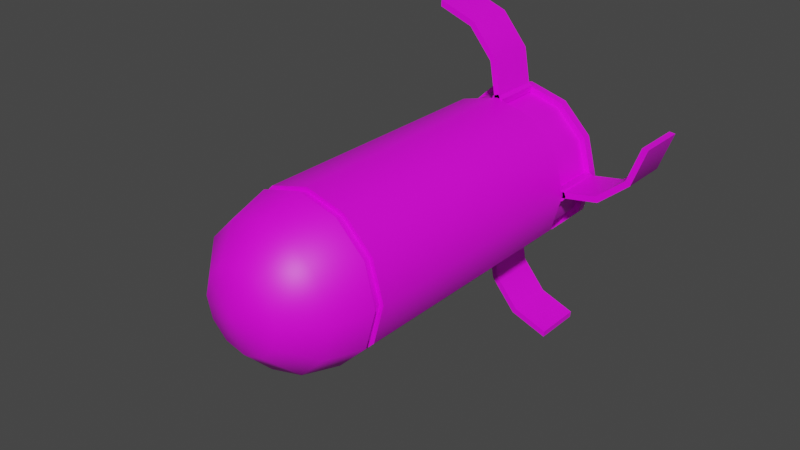 # Source: Missile.blend  (saved by Blender 2.80.75; exported with 4.5.12 LTS)
import bpy
from mathutils import Matrix  # noqa: F401  (used for matrix-valued properties, if any)

bpy.ops.wm.read_factory_settings(use_empty=True)
scene = bpy.context.scene
scene.name = 'Scene'

# ---- collections
col_collection = bpy.data.collections.new('Collection'); scene.collection.children.link(col_collection)

# ---- images (referenced by path relative to the original .blend; pixels are not part of the script)
import os
ASSET_DIR = os.environ.get("B2B_ASSET_DIR", "")  # directory of the original .blend (textures are referenced by path, not embedded)
HERE = os.path.dirname(os.path.abspath(__file__))  # packed textures are extracted next to this script under _unpacked/

def load_image(name, relpath, width, height, colorspace="sRGB"):
    """Load a texture the original file referenced (path relative to the .blend, or extracted next to this script)."""
    p = next((c for c in (os.path.join(HERE, relpath), os.path.join(ASSET_DIR, relpath)) if relpath and os.path.exists(c)), "")
    if p:
        img = bpy.data.images.load(p, check_existing=True)
        img.name = name
    else:  # same state as the original file: an image datablock whose file is absent (Cycles renders it pink)
        img = bpy.data.images.new(name, width, height)
        img.source = "FILE"
        img.filepath = "//" + (relpath or name)
    img.colorspace_settings.name = colorspace
    return img
img_missiletexture_png = load_image('MissileTexture.png', 'MissileTexture.png', 1024, 1024, 'sRGB')

# ---- materials (node trees are filled in below, after node groups)
mat_missilematerial = bpy.data.materials.new('MissileMaterial')
mat_missilematerial.use_transparent_shadow = False

# ---- node groups
ng_auto_smooth = bpy.data.node_groups.new('Auto Smooth', 'GeometryNodeTree')
_s = ng_auto_smooth.interface.new_socket(name='Geometry', in_out='OUTPUT', socket_type='NodeSocketGeometry')
_s = ng_auto_smooth.interface.new_socket(name='Geometry', in_out='INPUT', socket_type='NodeSocketGeometry')
_s = ng_auto_smooth.interface.new_socket(name='Angle', in_out='INPUT', socket_type='NodeSocketFloat')
_s.subtype = 'ANGLE'
_s.min_value = 0.0
_s.max_value = 3.142
ng_auto_smooth.is_modifier = True
_N = ng_auto_smooth.nodes; _L = ng_auto_smooth.links
n0 = _N.new('NodeGroupOutput'); n0.name = 'Group Output'; n0.location = (480, -100)
n1 = _N.new('NodeGroupInput'); n1.name = 'Group Input'; n1.location = (-420, -300)
n2 = _N.new('NodeGroupInput'); n2.name = 'Group Input.001'; n2.location = (-60, -100)
n3 = _N.new('GeometryNodeSetShadeSmooth'); n3.name = 'Set Shade Smooth'; n3.location = (120, -100)
n3.domain = 'EDGE'
n4 = _N.new('GeometryNodeSetShadeSmooth'); n4.name = 'Set Shade Smooth.001'; n4.location = (300, -100)
n5 = _N.new('GeometryNodeInputMeshEdgeAngle'); n5.name = 'Edge Angle'; n5.location = (-420, -220)
n6 = _N.new('GeometryNodeInputEdgeSmooth'); n6.name = 'Is Edge Smooth'; n6.location = (-60, -160)
n7 = _N.new('GeometryNodeInputShadeSmooth'); n7.name = 'Is Face Smooth'; n7.location = (-240, -340)
n8 = _N.new('FunctionNodeBooleanMath'); n8.name = 'Boolean Math'; n8.location = (-60, -220)
n9 = _N.new('FunctionNodeCompare'); n9.name = 'Compare'; n9.location = (-240, -180)
n9.operation = 'LESS_EQUAL'
_L.new(n5.outputs[0], n9.inputs[0])
_L.new(n4.outputs[0], n0.inputs[0])
_L.new(n1.outputs[1], n9.inputs[1])
_L.new(n9.outputs[0], n8.inputs[0])
_L.new(n7.outputs[0], n8.inputs[1])
_L.new(n2.outputs[0], n3.inputs[0])
_L.new(n6.outputs[0], n3.inputs[1])
_L.new(n3.outputs[0], n4.inputs[0])
_L.new(n8.outputs[0], n3.inputs[2])
n0.is_active_output = True

# ---- material node trees
mat_missilematerial.use_nodes = True; mat_missilematerial.node_tree.nodes.clear()
_N = mat_missilematerial.node_tree.nodes; _L = mat_missilematerial.node_tree.links
n0 = _N.new('ShaderNodeOutputMaterial'); n0.name = 'Material Output'; n0.location = (300, 300)
n1 = _N.new('ShaderNodeBsdfPrincipled'); n1.name = 'Principled BSDF'; n1.location = (10, 300)
n1.distribution = 'GGX'
n1.subsurface_method = 'BURLEY'
n1.inputs[3].default_value = 1.45
n1.inputs[27].default_value = (0.0, 0.0, 0.0, 1.0)
n1.inputs[28].default_value = 1.0
n2 = _N.new('ShaderNodeTexImage'); n2.name = 'Image Texture'; n2.location = (-302, 307)
n2.image = img_missiletexture_png
_L.new(n1.outputs[0], n0.inputs[0])
_L.new(n2.outputs[0], n1.inputs[0])
n0.is_active_output = True

# ---- world
world_world = bpy.data.worlds.new('World'); scene.world = world_world
world_world.use_nodes = True; world_world.node_tree.nodes.clear()
_N = world_world.node_tree.nodes; _L = world_world.node_tree.links
n0 = _N.new('ShaderNodeOutputWorld'); n0.name = 'World Output'; n0.location = (300, 300)
n1 = _N.new('ShaderNodeBackground'); n1.name = 'Background'; n1.location = (10, 300)
n1.inputs[0].default_value = (0.05088, 0.05088, 0.05088, 1.0)
_L.new(n1.outputs[0], n0.inputs[0])
n0.is_active_output = True
world_world.color = (0.05088, 0.05088, 0.05088)
world_world.use_sun_shadow = False
world_world.sun_shadow_jitter_overblur = 0.0

# ---- meshes
me_cylinder = bpy.data.meshes.new('Cylinder')
me_cylinder.from_pydata([(-1.776e-15, 1.908, 1.0), (0.0, 1.163, 1.0), (0.5, 1.908, 0.866), (0.5, 1.163, 0.866), (0.866, 1.908, 0.5), (0.866, 1.163, 0.5), (1.0, 1.908, 1.192e-07), (1.0, 1.163, 5.96e-08), (0.866, 1.908, -0.5), (0.866, 1.163, -0.5), (0.5, 1.908, -0.866), (0.5, 1.163, -0.866), (1.51e-07, 1.908, -1.0), (1.51e-07, 1.163, -1.0), (-0.5, 1.908, -0.866), (-0.5, 1.163, -0.866), (-0.866, 1.908, -0.5), (-0.866, 1.163, -0.5), (-1.0, 1.908, -2.98e-07), (-1.0, 1.163, -3.576e-07), (-0.866, 1.908, 0.5), (-0.866, 1.163, 0.5), (-0.5, 1.908, 0.866), (-0.5, 1.163, 0.866), (0.25, -3.104, 0.433), (0.433, -2.738, 0.75), (-1.308e-07, -3.238, -1.192e-07), (0.433, -3.104, 0.25), (0.75, -2.738, 0.433), (0.5, -3.104, -5.96e-08), (0.866, -2.738, -8.941e-08), (0.433, -3.104, -0.25), (0.75, -2.738, -0.433), (0.25, -3.104, -0.433), (0.433, -2.738, -0.75), (-6.06e-08, -3.104, -0.5), (-1.589e-08, -2.738, -0.866), (-0.25, -3.104, -0.433), (-0.433, -2.738, -0.75), (-0.5, -2.238, 0.866), (-0.433, -3.104, -0.25), (-0.75, -2.738, -0.433), (-0.866, -2.119, 0.5), (-1.0, -2.119, 6.686e-08), (-0.5, -3.104, 5.96e-08), (-0.866, -2.738, 2.98e-08), (-0.866, -2.119, -0.5), (-0.5, -2.119, -0.866), (-0.433, -3.104, 0.25), (-0.75, -2.738, 0.433), (-4.57e-08, -2.119, -1.0), (0.5, -2.119, -0.866), (-0.25, -3.104, 0.433), (-0.433, -2.738, 0.75), (0.866, -2.119, -0.5), (1.0, -2.119, -2.255e-08), (8.841e-08, -3.104, 0.5), (4.371e-08, -2.738, 0.866), (0.866, -2.119, 0.5), (8.882e-16, -2.119, 1.0), (0.5, -2.119, 0.866), (0.5, -2.238, 0.866), (8.882e-16, -2.238, 1.0), (0.866, -2.238, 0.5), (1.0, -2.238, -2.255e-08), (0.866, -2.238, -0.5), (-0.866, -2.238, 0.5), (-1.0, -2.238, 6.686e-08), (-0.5, -2.119, 0.866), (-0.866, -2.238, -0.5), (-0.5, -2.238, -0.866), (-4.57e-08, -2.238, -1.0), (0.5, -2.238, -0.866), (-0.474, -2.238, 0.8209), (0.474, -2.238, 0.8209), (-1.293e-10, -2.238, 0.9479), (0.8209, -2.238, 0.474), (0.9479, -2.238, -2.034e-08), (0.8209, -2.238, -0.474), (-0.8209, -2.238, 0.474), (-0.9479, -2.238, 6.441e-08), (-0.8209, -2.238, -0.474), (-0.474, -2.238, -0.8209), (-4.345e-08, -2.238, -0.9479), (0.474, -2.238, -0.8209), (-0.474, -2.119, 0.8209), (0.474, -2.119, 0.8209), (0.0, -2.119, 0.9479), (0.8209, -2.119, 0.474), (0.9479, -2.119, -2.98e-08), (0.8209, -2.119, -0.474), (-0.8209, -2.119, 0.474), (-0.9479, -2.119, 5.96e-08), (-0.8209, -2.119, -0.474), (-0.474, -2.119, -0.8209), (-5.96e-08, -2.119, -0.9479), (0.474, -2.119, -0.8209), (-5.881e-09, 1.908, 0.8816), (0.4408, 1.908, 0.7635), (0.7635, 1.908, 0.4408), (0.8816, 1.908, 1.063e-07), (0.7635, 1.908, -0.4408), (0.4408, 1.908, -0.7635), (1.272e-07, 1.908, -0.8816), (-0.4408, 1.908, -0.7635), (-0.7635, 1.908, -0.4408), (-0.8816, 1.908, -2.616e-07), (-0.7635, 1.908, 0.4408), (-0.4408, 1.908, 0.7635), (-1.226e-08, 1.625, 0.8816), (0.4408, 1.625, 0.7635), (0.7635, 1.625, 0.4408), (0.8816, 1.625, 9.18e-08), (0.7635, 1.625, -0.4408), (0.4408, 1.625, -0.7635), (1.209e-07, 1.625, -0.8816), (-0.4408, 1.625, -0.7635), (-0.7635, 1.625, -0.4408), (-0.8816, 1.625, -2.76e-07), (-0.7635, 1.625, 0.4408), (-0.4408, 1.625, 0.7635), (-1.232e-08, 1.625, 0.5246), (0.2623, 1.625, 0.4544), (0.4544, 1.625, 0.2623), (0.5246, 1.625, 5.664e-08), (0.4544, 1.625, -0.2623), (0.2623, 1.625, -0.4544), (6.689e-08, 1.625, -0.5246), (-0.2623, 1.625, -0.4544), (-0.4544, 1.625, -0.2623), (-0.5246, 1.625, -1.623e-07), (-0.4544, 1.625, 0.2623), (-0.2623, 1.625, 0.4544), (-1.232e-08, 0.4664, 0.5246), (0.2623, 0.4664, 0.4544), (0.4544, 0.4664, 0.2623), (0.5246, 0.4664, 5.664e-08), (0.4544, 0.4664, -0.2623), (0.2623, 0.4664, -0.4544), (6.689e-08, 0.4664, -0.5246), (-0.2623, 0.4664, -0.4544), (-0.4544, 0.4664, -0.2623), (-0.5246, 0.4664, -1.623e-07), (-0.4544, 0.4664, 0.2623), (-0.2623, 0.4664, 0.4544), (0.0, 1.797, 1.0), (0.5, 1.797, 0.866), (0.866, 1.797, 0.5), (1.0, 1.797, 1.083e-07), (0.866, 1.797, -0.5), (0.5, 1.797, -0.866), (1.51e-07, 1.797, -1.0), (-0.5, 1.797, -0.866), (-0.866, 1.797, -0.5), (-1.0, 1.797, -3.089e-07), (-0.866, 1.797, 0.5), (-0.5, 1.797, 0.866), (-3.498e-09, 1.163, 0.9217), (0.4609, 1.163, 0.7983), (0.7983, 1.163, 0.4609), (0.9217, 1.163, 5.183e-08), (0.7983, 1.163, -0.4609), (0.4609, 1.163, -0.7983), (1.357e-07, 1.163, -0.9217), (-0.4609, 1.163, -0.7983), (-0.7983, 1.163, -0.4609), (-0.9217, 1.163, -3.328e-07), (-0.7983, 1.163, 0.4609), (-0.4609, 1.163, 0.7983), (-3.498e-09, 1.797, 0.9217), (0.4609, 1.797, 0.7983), (0.7983, 1.797, 0.4609), (0.9217, 1.797, 9.671e-08), (0.7983, 1.797, -0.4609), (0.4609, 1.797, -0.7983), (1.357e-07, 1.797, -0.9217), (-0.4609, 1.797, -0.7983), (-0.7983, 1.797, -0.4609), (-0.9217, 1.797, -2.879e-07), (-0.7983, 1.797, 0.4609), (-0.4609, 1.797, 0.7983), (1.864, 1.163, 0.3836), (1.467, 1.163, 0.05091), (1.864, 1.797, 0.3836), (1.467, 1.797, 0.05091), (1.8, 1.163, 0.4285), (1.434, 1.163, 0.1218), (1.8, 1.797, 0.4285), (1.434, 1.797, 0.1218), (0.03898, 1.163, 0.9575), (-0.05091, 1.163, 1.467), (-0.3836, 1.163, 1.864), (2.041, 1.797, 0.8701), (-0.05091, 1.797, 1.467), (-0.3836, 1.797, 1.864), (-0.03898, 1.163, 0.9643), (-0.1218, 1.163, 1.434), (-0.4285, 1.163, 1.8), (1.963, 1.797, 0.8769), (-0.1218, 1.797, 1.434), (-0.4285, 1.797, 1.8), (0.05091, 1.163, -1.467), (0.3836, 1.163, -1.864), (0.8701, 1.163, -2.041), (0.05091, 1.797, -1.467), (0.3836, 1.797, -1.864), (0.8701, 1.797, -2.041), (0.1218, 1.163, -1.434), (0.4285, 1.163, -1.8), (0.9643, 1.163, 0.03898), (0.1218, 1.797, -1.434), (0.4285, 1.797, -1.8), (0.9643, 1.797, 0.03898), (-2.041, 1.163, -0.8701), (-1.864, 1.163, -0.3836), (-1.467, 1.163, -0.05091), (-0.9575, 1.163, 0.03898), (-0.03898, 1.797, -0.9575), (-1.864, 1.797, -0.3836), (-1.467, 1.797, -0.05091), (-0.9575, 1.797, 0.03898), (-1.963, 1.163, -0.8769), (-1.8, 1.163, -0.4285), (-1.434, 1.163, -0.1218), (-0.8769, 1.163, 1.963), (0.03898, 1.797, -0.9643), (-1.8, 1.797, -0.4285), (-1.434, 1.797, -0.1218), (-0.8769, 1.797, 1.963), (0.03898, 1.797, 0.9575), (-0.03898, 1.797, 0.9643), (1.963, 1.163, 0.8769), (2.041, 1.163, 0.8701), (-0.8701, 1.163, 2.041), (-0.9643, 1.163, -0.03898), (-0.9643, 1.797, -0.03898), (-0.8701, 1.797, 2.041), (-2.041, 1.797, -0.8701), (-1.963, 1.797, -0.8769), (0.03898, 1.163, -0.9643), (-0.03898, 1.163, -0.9575), (0.9575, 1.163, -0.03898), (0.8769, 1.163, -1.963), (0.8769, 1.797, -1.963), (0.9575, 1.797, -0.03898), (-0.007139, 1.797, -1.042), (-0.007139, 1.163, -1.042), (-0.07423, 1.797, -0.9955), (-0.07423, 1.163, -0.9955), (-0.06709, 1.797, -0.9139), (-0.06709, 1.163, -0.9139), (0.007139, 1.797, -0.8793), (0.007139, 1.163, -0.8793), (0.07423, 1.797, -0.9263), (0.07423, 1.163, -0.9263), (0.06709, 1.797, -1.008), (0.06709, 1.163, -1.008), (-0.007139, 1.797, 0.8793), (-0.007139, 1.163, 0.8793), (0.06709, 1.797, 0.9139), (0.06709, 1.163, 0.9139), (0.07423, 1.797, 0.9955), (0.07423, 1.163, 0.9955), (0.007139, 1.797, 1.042), (0.007139, 1.163, 1.042), (-0.06709, 1.797, 1.008), (-0.06709, 1.163, 1.008), (-0.07423, 1.797, 0.9263), (-0.07423, 1.163, 0.9263), (1.042, 1.797, -0.007139), (1.042, 1.163, -0.007139), (0.9955, 1.797, -0.07423), (0.9955, 1.163, -0.07423), (0.9139, 1.797, -0.06709), (0.9139, 1.163, -0.06709), (0.8793, 1.797, 0.007139), (0.8793, 1.163, 0.007139), (0.9263, 1.797, 0.07423), (0.9263, 1.163, 0.07423), (1.008, 1.797, 0.06709), (1.008, 1.163, 0.06709), (-0.8793, 1.797, -0.007139), (-0.8793, 1.163, -0.007139), (-0.9139, 1.797, 0.06709), (-0.9139, 1.163, 0.06709), (-0.9955, 1.797, 0.07423), (-0.9955, 1.163, 0.07423), (-1.042, 1.797, 0.007139), (-1.042, 1.163, 0.007139), (-1.008, 1.797, -0.06709), (-1.008, 1.163, -0.06709), (-0.9263, 1.797, -0.07423), (-0.9263, 1.163, -0.07423), (-0.5, -1.263, 0.866), (-0.866, -1.263, -0.5), (2.835e-08, -1.263, -1.0), (-1.0, -1.263, -9.295e-08), (-0.866, -1.263, 0.5), (1.0, -1.263, 8.377e-09), (0.866, -1.263, 0.5), (-0.5, -1.263, -0.866), (0.866, -1.263, -0.5), (0.5, -1.263, -0.866), (5.538e-16, -1.263, 1.0), (0.5, -1.263, 0.866), (0.5, -1.684, 0.866), (-0.5, -1.684, 0.866), (-0.866, -1.684, -0.5), (3.099e-09, -1.684, -1.0), (-1.0, -1.684, -3.845e-08), (-0.866, -1.684, 0.5), (1.0, -1.684, -2.17e-09), (0.866, -1.684, 0.5), (-0.5, -1.684, -0.866), (0.866, -1.684, -0.5), (0.5, -1.684, -0.866), (6.678e-16, -1.684, 1.0), (-0.5, -0.4044, 0.866), (-0.866, -0.4044, -0.5), (1.018e-07, -0.4044, -1.0), (-1.0, -0.4044, -2.515e-07), (-0.866, -0.4044, 0.5), (1.0, -0.4044, 3.907e-08), (0.866, -0.4044, 0.5), (-0.5, -0.4044, -0.866), (0.866, -0.4044, -0.5), (0.5, -0.4044, -0.866), (2.22e-16, -0.4044, 1.0), (0.5, -0.4044, 0.866), (0.5, -0.8146, 0.866), (-0.5, -0.8146, 0.866), (-0.866, -0.8146, -0.5), (7.724e-08, -0.8146, -1.0), (-1.0, -0.8146, -1.984e-07), (-0.866, -0.8146, 0.5), (1.0, -0.8146, 2.88e-08), (0.866, -0.8146, 0.5), (-0.5, -0.8146, -0.866), (0.866, -0.8146, -0.5), (0.5, -0.8146, -0.866), (3.331e-16, -0.8146, 1.0)], [], [(21, 23, 168, 167), (11, 13, 163, 162), (152, 151, 175, 176), (1, 3, 158, 157), (15, 17, 165, 164), (5, 7, 160, 159), (153, 152, 176, 177), (146, 145, 169, 170), (154, 153, 177, 178), (19, 21, 167, 166), (9, 11, 162, 161), (147, 146, 170, 171), (8, 10, 102, 101), (57, 56, 24, 25), (62, 57, 25, 61), (56, 26, 24), (61, 25, 28, 63), (24, 26, 27), (25, 24, 27, 28), (63, 28, 30, 64), (27, 26, 29), (28, 27, 29, 30), (64, 30, 32, 65), (29, 26, 31), (30, 29, 31, 32), (31, 26, 33), (32, 31, 33, 34), (65, 32, 34, 72), (34, 33, 35, 36), (72, 34, 36, 71), (33, 26, 35), (36, 35, 37, 38), (71, 36, 38, 70), (35, 26, 37), (316, 59, 60, 305), (307, 46, 43, 309), (38, 37, 40, 41), (313, 47, 46, 307), (70, 38, 41, 69), (37, 26, 40), (308, 50, 47, 313), (41, 40, 44, 45), (315, 51, 50, 308), (69, 41, 45, 67), (40, 26, 44), (306, 68, 59, 316), (45, 44, 48, 49), (311, 55, 54, 314), (67, 45, 49, 66), (44, 26, 48), (310, 42, 68, 306), (314, 54, 51, 315), (305, 60, 58, 312), (66, 49, 53, 39), (48, 26, 52), (309, 43, 42, 310), (312, 58, 55, 311), (49, 48, 52, 53), (39, 53, 57, 62), (52, 26, 56), (53, 52, 56, 57), (63, 64, 77, 76), (39, 62, 75, 73), (70, 69, 81, 82), (71, 70, 82, 83), (62, 61, 74, 75), (64, 65, 78, 77), (66, 39, 73, 79), (61, 63, 76, 74), (72, 71, 83, 84), (69, 67, 80, 81), (67, 66, 79, 80), (65, 72, 84, 78), (75, 74, 86, 87), (78, 84, 96, 90), (80, 79, 91, 92), (82, 81, 93, 94), (74, 76, 88, 86), (73, 75, 87, 85), (83, 82, 94, 95), (76, 77, 89, 88), (79, 73, 85, 91), (84, 83, 95, 96), (77, 78, 90, 89), (81, 80, 92, 93), (68, 85, 87, 59), (59, 87, 86, 60), (60, 86, 88, 58), (58, 88, 89, 55), (55, 89, 90, 54), (54, 90, 96, 51), (51, 96, 95, 50), (50, 95, 94, 47), (47, 94, 93, 46), (46, 93, 92, 43), (43, 92, 91, 42), (42, 91, 85, 68), (105, 106, 118, 117), (6, 8, 101, 100), (22, 0, 97, 108), (0, 2, 98, 97), (4, 6, 100, 99), (20, 22, 108, 107), (2, 4, 99, 98), (18, 20, 107, 106), (16, 18, 106, 105), (14, 16, 105, 104), (12, 14, 104, 103), (10, 12, 103, 102), (110, 111, 123, 122), (102, 103, 115, 114), (99, 100, 112, 111), (106, 107, 119, 118), (103, 104, 116, 115), (100, 101, 113, 112), (107, 108, 120, 119), (97, 98, 110, 109), (104, 105, 117, 116), (101, 102, 114, 113), (108, 97, 109, 120), (98, 99, 111, 110), (132, 121, 133, 144), (117, 118, 130, 129), (114, 115, 127, 126), (111, 112, 124, 123), (118, 119, 131, 130), (115, 116, 128, 127), (112, 113, 125, 124), (119, 120, 132, 131), (109, 110, 122, 121), (116, 117, 129, 128), (113, 114, 126, 125), (120, 109, 121, 132), (133, 134, 135, 136, 137, 138, 139, 140, 141, 142, 143, 144), (122, 123, 135, 134), (129, 130, 142, 141), (126, 127, 139, 138), (123, 124, 136, 135), (130, 131, 143, 142), (127, 128, 140, 139), (124, 125, 137, 136), (131, 132, 144, 143), (121, 122, 134, 133), (128, 129, 141, 140), (125, 126, 138, 137), (22, 156, 145, 0), (20, 155, 156, 22), (18, 154, 155, 20), (16, 153, 154, 18), (14, 152, 153, 16), (12, 151, 152, 14), (10, 150, 151, 12), (8, 149, 150, 10), (6, 148, 149, 8), (4, 147, 148, 6), (2, 146, 147, 4), (0, 145, 146, 2), (169, 157, 158, 170), (170, 158, 159, 171), (171, 159, 160, 172), (172, 160, 161, 173), (173, 161, 162, 174), (174, 162, 163, 175), (175, 163, 164, 176), (176, 164, 165, 177), (177, 165, 166, 178), (178, 166, 167, 179), (179, 167, 168, 180), (180, 168, 157, 169), (151, 150, 174, 175), (150, 149, 173, 174), (7, 9, 161, 160), (17, 19, 166, 165), (145, 156, 180, 169), (149, 148, 172, 173), (156, 155, 179, 180), (3, 5, 159, 158), (13, 15, 164, 163), (23, 1, 157, 168), (148, 147, 171, 172), (155, 154, 178, 179), (232, 231, 185, 181), (182, 186, 209, 241), (183, 187, 198, 192), (184, 188, 187, 183), (198, 187, 185, 231), (187, 188, 186, 185), (188, 212, 209, 186), (181, 185, 186, 182), (244, 212, 188, 184), (241, 244, 184, 182), (182, 184, 183, 181), (181, 183, 192, 232), (189, 190, 196, 195), (191, 233, 224, 197), (193, 229, 230, 199), (194, 193, 199, 200), (230, 195, 196, 199), (199, 196, 197, 200), (200, 197, 224, 228), (190, 191, 197, 196), (236, 194, 200, 228), (233, 191, 194, 236), (191, 190, 193, 194), (190, 189, 229, 193), (240, 201, 207, 239), (202, 203, 242, 208), (204, 217, 225, 210), (205, 204, 210, 211), (225, 239, 207, 210), (210, 207, 208, 211), (211, 208, 242, 243), (201, 202, 208, 207), (206, 205, 211, 243), (203, 202, 205, 206), (202, 201, 204, 205), (201, 240, 217, 204), (213, 221, 222, 214), (215, 223, 234, 216), (218, 226, 238, 237), (219, 227, 226, 218), (238, 226, 222, 221), (226, 227, 223, 222), (227, 235, 234, 223), (214, 222, 223, 215), (220, 235, 227, 219), (216, 220, 219, 215), (215, 219, 218, 214), (214, 218, 237, 213), (245, 246, 248, 247), (247, 248, 250, 249), (249, 250, 252, 251), (251, 252, 254, 253), (248, 246, 256, 254, 252, 250), (253, 254, 256, 255), (255, 256, 246, 245), (245, 247, 249, 251, 253, 255), (257, 259, 260, 258), (259, 261, 262, 260), (261, 263, 264, 262), (263, 265, 266, 264), (260, 262, 264, 266, 268, 258), (265, 267, 268, 266), (267, 257, 258, 268), (257, 267, 265, 263, 261, 259), (269, 270, 272, 271), (271, 272, 274, 273), (273, 274, 276, 275), (275, 276, 278, 277), (272, 270, 280, 278, 276, 274), (277, 278, 280, 279), (279, 280, 270, 269), (269, 271, 273, 275, 277, 279), (281, 283, 284, 282), (283, 285, 286, 284), (285, 287, 288, 286), (287, 289, 290, 288), (284, 286, 288, 290, 292, 282), (289, 291, 292, 290), (291, 281, 282, 292), (281, 291, 289, 287, 285, 283), (336, 299, 298, 335), (333, 296, 297, 334), (329, 304, 299, 336), (338, 301, 302, 339), (334, 297, 293, 330), (335, 298, 301, 338), (330, 293, 303, 340), (339, 302, 295, 332), (332, 295, 300, 337), (337, 300, 294, 331), (331, 294, 296, 333), (340, 303, 304, 329), (299, 312, 311, 298), (296, 309, 310, 297), (304, 305, 312, 299), (301, 314, 315, 302), (297, 310, 306, 293), (298, 311, 314, 301), (293, 306, 316, 303), (302, 315, 308, 295), (295, 308, 313, 300), (300, 313, 307, 294), (294, 307, 309, 296), (303, 316, 305, 304), (1, 327, 328, 3), (17, 318, 320, 19), (15, 324, 318, 17), (13, 319, 324, 15), (11, 326, 319, 13), (23, 317, 327, 1), (7, 322, 325, 9), (21, 321, 317, 23), (9, 325, 326, 11), (3, 328, 323, 5), (19, 320, 321, 21), (5, 323, 322, 7), (327, 340, 329, 328), (318, 331, 333, 320), (324, 337, 331, 318), (319, 332, 337, 324), (326, 339, 332, 319), (317, 330, 340, 327), (322, 335, 338, 325), (321, 334, 330, 317), (325, 338, 339, 326), (328, 329, 336, 323), (320, 333, 334, 321), (323, 336, 335, 322), (224, 233, 236, 228), (237, 238, 221, 213), (242, 203, 206, 243), (192, 198, 231, 232)])
me_cylinder.polygons.foreach_set('use_smooth', [True] * 313)
_k = set([(0, 2), (0, 22), (2, 4), (4, 6), (6, 8), (8, 10), (10, 12), (12, 14), (14, 16), (16, 18), (18, 20), (20, 22), (39, 62), (39, 66), (42, 43), (42, 68), (43, 46), (46, 47), (47, 50), (50, 51), (51, 54), (54, 55), (55, 58), (58, 60), (59, 60), (59, 68), (61, 62), (61, 63), (63, 64), (64, 65), (65, 72), (66, 67), (67, 69), (69, 70), (70, 71), (71, 72), (73, 75), (73, 79), (74, 75), (74, 76), (76, 77), (77, 78), (78, 84), (79, 80), (80, 81), (81, 82), (82, 83), (83, 84), (85, 87), (85, 91), (86, 87), (86, 88), (88, 89), (89, 90), (90, 96), (91, 92), (92, 93), (93, 94), (94, 95), (95, 96), (97, 98), (97, 108), (98, 99), (99, 100), (100, 101), (101, 102), (102, 103), (103, 104), (104, 105), (105, 106), (106, 107), (107, 108), (109, 110), (109, 120), (110, 111), (111, 112), (112, 113), (113, 114), (114, 115), (115, 116), (116, 117), (117, 118), (118, 119), (119, 120), (121, 122), (121, 132), (122, 123), (123, 124), (124, 125), (125, 126), (126, 127), (127, 128), (128, 129), (129, 130), (130, 131), (131, 132), (133, 134), (133, 144), (134, 135), (135, 136), (136, 137), (137, 138), (138, 139), (139, 140), (140, 141), (141, 142), (142, 143), (143, 144)])
me_cylinder.attributes.new('sharp_edge', 'BOOLEAN', 'EDGE').data.foreach_set('value', [ (min(e.vertices), max(e.vertices)) in _k for e in me_cylinder.edges])
_uv = me_cylinder.uv_layers.new(name='UVMap')
_uv.uv.foreach_set('vector', [0.8507, 0.5521, 0.8544, 0.5567, 0.8536, 0.557, 0.8502, 0.5528, 0.8344, 0.5666, 0.8334, 0.5606, 0.8343, 0.5607, 0.8352, 0.5662, 0.3572, 0.1654, 0.342, 0.2114, 0.3342, 0.2108, 0.3508, 0.1608, 0.8554, 0.5626, 0.8535, 0.5683, 0.8528, 0.5677, 0.8545, 0.5625, 0.8353, 0.555, 0.8397, 0.5511, 0.84, 0.5519, 0.836, 0.5555, 0.8491, 0.5721, 0.8435, 0.5732, 0.8436, 0.5723, 0.8487, 0.5713, 0.3924, 0.134, 0.3572, 0.1654, 0.3508, 0.1608, 0.3891, 0.1267, 0.5046, 0.2749, 0.5203, 0.2288, 0.5281, 0.2294, 0.511, 0.2795, 0.4381, 0.1257, 0.3924, 0.134, 0.3891, 0.1267, 0.4387, 0.1176, 0.8453, 0.55, 0.8507, 0.5521, 0.8502, 0.5528, 0.8452, 0.551, 0.8381, 0.5711, 0.8344, 0.5666, 0.8352, 0.5662, 0.8386, 0.5704, 0.4691, 0.3065, 0.5046, 0.2749, 0.511, 0.2795, 0.4725, 0.3138, 0.3864, 0.289, 0.3601, 0.2553, 0.3688, 0.2512, 0.392, 0.2811, 0.8151, 0.4127, 0.8194, 0.3956, 0.8272, 0.3951, 0.8317, 0.4121, 0.8078, 0.4368, 0.8151, 0.4127, 0.8317, 0.4121, 0.8368, 0.4368, 0.8194, 0.3956, 0.8223, 0.38, 0.8272, 0.3951, 0.8368, 0.4368, 0.8317, 0.4121, 0.8457, 0.4029, 0.8619, 0.4216, 0.8272, 0.3951, 0.8223, 0.38, 0.8337, 0.3905, 0.8317, 0.4121, 0.8272, 0.3951, 0.8337, 0.3905, 0.8457, 0.4029, 0.8619, 0.4216, 0.8457, 0.4029, 0.8535, 0.3876, 0.8764, 0.3953, 0.8337, 0.3905, 0.8223, 0.38, 0.8372, 0.3831, 0.8457, 0.4029, 0.8337, 0.3905, 0.8372, 0.3831, 0.8535, 0.3876, 0.8764, 0.3953, 0.8535, 0.3876, 0.8529, 0.3702, 0.8764, 0.3648, 0.8372, 0.3831, 0.8223, 0.38, 0.8367, 0.3749, 0.8535, 0.3876, 0.8372, 0.3831, 0.8367, 0.3749, 0.8529, 0.3702, 0.8367, 0.3749, 0.8223, 0.38, 0.8323, 0.3681, 0.8529, 0.3702, 0.8367, 0.3749, 0.8323, 0.3681, 0.8441, 0.3555, 0.8764, 0.3648, 0.8529, 0.3702, 0.8441, 0.3555, 0.8619, 0.3385, 0.8441, 0.3555, 0.8323, 0.3681, 0.8253, 0.3644, 0.8295, 0.3473, 0.8619, 0.3385, 0.8441, 0.3555, 0.8295, 0.3473, 0.8369, 0.3232, 0.8323, 0.3681, 0.8223, 0.38, 0.8253, 0.3644, 0.8295, 0.3473, 0.8253, 0.3644, 0.8175, 0.365, 0.813, 0.3479, 0.8369, 0.3232, 0.8295, 0.3473, 0.813, 0.3479, 0.8079, 0.3232, 0.8253, 0.3644, 0.8223, 0.38, 0.8175, 0.365, 0.8101, 0.5515, 0.7951, 0.5478, 0.8083, 0.5238, 0.8195, 0.5348, 0.8532, 0.5979, 0.8576, 0.6133, 0.8312, 0.6134, 0.8347, 0.5977, 0.813, 0.3479, 0.8175, 0.365, 0.811, 0.3695, 0.799, 0.3571, 0.8693, 0.5884, 0.8805, 0.5995, 0.8576, 0.6133, 0.8532, 0.5979, 0.8079, 0.3232, 0.813, 0.3479, 0.799, 0.3571, 0.7828, 0.3384, 0.8175, 0.365, 0.8223, 0.38, 0.811, 0.3695, 0.8787, 0.5718, 0.8937, 0.5754, 0.8805, 0.5995, 0.8693, 0.5884, 0.799, 0.3571, 0.811, 0.3695, 0.8075, 0.3769, 0.7912, 0.3725, 0.879, 0.5524, 0.8937, 0.5477, 0.8937, 0.5754, 0.8787, 0.5718, 0.7828, 0.3384, 0.799, 0.3571, 0.7912, 0.3725, 0.7683, 0.3648, 0.811, 0.3695, 0.8223, 0.38, 0.8075, 0.3769, 0.8098, 0.5708, 0.7951, 0.5755, 0.7951, 0.5478, 0.8101, 0.5515, 0.7912, 0.3725, 0.8075, 0.3769, 0.808, 0.3851, 0.7918, 0.3898, 0.8541, 0.5256, 0.8576, 0.5099, 0.8805, 0.5237, 0.8699, 0.5355, 0.7683, 0.3648, 0.7912, 0.3725, 0.7918, 0.3898, 0.7682, 0.3952, 0.8075, 0.3769, 0.8223, 0.38, 0.808, 0.3851, 0.8188, 0.5878, 0.8083, 0.5995, 0.7951, 0.5755, 0.8098, 0.5708, 0.8699, 0.5355, 0.8805, 0.5237, 0.8937, 0.5477, 0.879, 0.5524, 0.8195, 0.5348, 0.8083, 0.5238, 0.8312, 0.5099, 0.8356, 0.5253, 0.7682, 0.3952, 0.7918, 0.3898, 0.8005, 0.4046, 0.7827, 0.4215, 0.808, 0.3851, 0.8223, 0.38, 0.8123, 0.3919, 0.8347, 0.5977, 0.8312, 0.6134, 0.8083, 0.5995, 0.8188, 0.5878, 0.8356, 0.5253, 0.8312, 0.5099, 0.8576, 0.5099, 0.8541, 0.5256, 0.7918, 0.3898, 0.808, 0.3851, 0.8123, 0.3919, 0.8005, 0.4046, 0.7827, 0.4215, 0.8005, 0.4046, 0.8151, 0.4127, 0.8078, 0.4368, 0.8123, 0.3919, 0.8223, 0.38, 0.8194, 0.3956, 0.8005, 0.4046, 0.8123, 0.3919, 0.8194, 0.3956, 0.8151, 0.4127, 0.8619, 0.4216, 0.8764, 0.3953, 0.8796, 0.3961, 0.8642, 0.424, 0.7827, 0.4215, 0.8078, 0.4368, 0.807, 0.4401, 0.7804, 0.424, 0.8079, 0.3232, 0.7828, 0.3384, 0.7804, 0.336, 0.807, 0.3199, 0.8369, 0.3232, 0.8079, 0.3232, 0.807, 0.3199, 0.8377, 0.3199, 0.8078, 0.4368, 0.8368, 0.4368, 0.8377, 0.4401, 0.807, 0.4401, 0.8764, 0.3953, 0.8764, 0.3648, 0.8796, 0.3639, 0.8796, 0.3961, 0.7682, 0.3952, 0.7827, 0.4215, 0.7804, 0.424, 0.7651, 0.3961, 0.8368, 0.4368, 0.8619, 0.4216, 0.8642, 0.424, 0.8377, 0.4401, 0.8619, 0.3385, 0.8369, 0.3232, 0.8377, 0.3199, 0.8642, 0.336, 0.7828, 0.3384, 0.7683, 0.3648, 0.7651, 0.3639, 0.7804, 0.336, 0.7683, 0.3648, 0.7682, 0.3952, 0.7651, 0.3961, 0.7651, 0.3639, 0.8764, 0.3648, 0.8619, 0.3385, 0.8642, 0.336, 0.8796, 0.3639, 0.899, 0.9306, 0.907, 0.9482, 0.9032, 0.9519, 0.8941, 0.932, 0.9565, 0.9491, 0.9658, 0.9321, 0.9709, 0.9334, 0.9603, 0.9529, 0.9222, 0.8847, 0.9064, 0.8944, 0.9026, 0.8907, 0.9208, 0.8795, 0.9567, 0.8951, 0.9407, 0.885, 0.942, 0.8797, 0.9603, 0.8912, 0.907, 0.9482, 0.9223, 0.9585, 0.921, 0.9637, 0.9032, 0.9519, 0.8978, 0.9112, 0.899, 0.9306, 0.8941, 0.932, 0.8928, 0.9102, 0.9659, 0.9124, 0.9567, 0.8951, 0.9603, 0.8912, 0.9709, 0.9108, 0.9223, 0.9585, 0.9406, 0.9588, 0.942, 0.964, 0.921, 0.9637, 0.9064, 0.8944, 0.8978, 0.9112, 0.8928, 0.9102, 0.9026, 0.8907, 0.9658, 0.9321, 0.9659, 0.9124, 0.9709, 0.9108, 0.9709, 0.9334, 0.9406, 0.9588, 0.9565, 0.9491, 0.9603, 0.9529, 0.942, 0.964, 0.9407, 0.885, 0.9222, 0.8847, 0.9208, 0.8795, 0.942, 0.8797, 0.7951, 0.5755, 0.7922, 0.5763, 0.7923, 0.547, 0.7951, 0.5478, 0.7951, 0.5478, 0.7923, 0.547, 0.8062, 0.5216, 0.8083, 0.5238, 0.8083, 0.5238, 0.8062, 0.5216, 0.8304, 0.5069, 0.8312, 0.5099, 0.8312, 0.5099, 0.8304, 0.5069, 0.8584, 0.5069, 0.8576, 0.5099, 0.8576, 0.5099, 0.8584, 0.5069, 0.8826, 0.5216, 0.8805, 0.5237, 0.8805, 0.5237, 0.8826, 0.5216, 0.8965, 0.547, 0.8937, 0.5477, 0.8937, 0.5477, 0.8965, 0.547, 0.8965, 0.5763, 0.8937, 0.5754, 0.8937, 0.5754, 0.8965, 0.5763, 0.8825, 0.6017, 0.8805, 0.5995, 0.8805, 0.5995, 0.8825, 0.6017, 0.8584, 0.6163, 0.8576, 0.6133, 0.8576, 0.6133, 0.8584, 0.6163, 0.8304, 0.6164, 0.8312, 0.6134, 0.8312, 0.6134, 0.8304, 0.6164, 0.8062, 0.6017, 0.8083, 0.5995, 0.8083, 0.5995, 0.8062, 0.6017, 0.7922, 0.5763, 0.7951, 0.5755, 0.4005, 0.1529, 0.4359, 0.1464, 0.4345, 0.1674, 0.4092, 0.1713, 0.4247, 0.304, 0.3864, 0.289, 0.392, 0.2811, 0.4257, 0.2942, 0.5024, 0.1848, 0.5098, 0.2276, 0.5004, 0.2267, 0.4937, 0.1889, 0.5098, 0.2276, 0.4961, 0.2685, 0.4884, 0.2628, 0.5004, 0.2267, 0.4649, 0.2965, 0.4247, 0.304, 0.4257, 0.2942, 0.461, 0.2875, 0.4756, 0.1515, 0.5024, 0.1848, 0.4937, 0.1889, 0.4701, 0.1596, 0.4961, 0.2685, 0.4649, 0.2965, 0.461, 0.2875, 0.4884, 0.2628, 0.4369, 0.1366, 0.4756, 0.1515, 0.4701, 0.1596, 0.4359, 0.1464, 0.3966, 0.144, 0.4369, 0.1366, 0.4359, 0.1464, 0.4005, 0.1529, 0.3657, 0.1717, 0.3966, 0.144, 0.4005, 0.1529, 0.3734, 0.1773, 0.3524, 0.2124, 0.3657, 0.1717, 0.3734, 0.1773, 0.3619, 0.2132, 0.3601, 0.2553, 0.3524, 0.2124, 0.3619, 0.2132, 0.3688, 0.2512, 0.5063, 0.677, 0.4681, 0.7465, 0.4258, 0.7021, 0.4485, 0.6608, 0.3688, 0.2512, 0.3619, 0.2132, 0.382, 0.2139, 0.3875, 0.2417, 0.461, 0.2875, 0.4257, 0.2942, 0.4269, 0.2737, 0.452, 0.2691, 0.4359, 0.1464, 0.4701, 0.1596, 0.4589, 0.1772, 0.4345, 0.1674, 0.3619, 0.2132, 0.3734, 0.1773, 0.3899, 0.1883, 0.382, 0.2139, 0.4257, 0.2942, 0.392, 0.2811, 0.4032, 0.2639, 0.4269, 0.2737, 0.4701, 0.1596, 0.4937, 0.1889, 0.4757, 0.1985, 0.4589, 0.1772, 0.5004, 0.2267, 0.4884, 0.2628, 0.4716, 0.2515, 0.4803, 0.2257, 0.3734, 0.1773, 0.4005, 0.1529, 0.4092, 0.1713, 0.3899, 0.1883, 0.392, 0.2811, 0.3688, 0.2512, 0.3875, 0.2417, 0.4032, 0.2639, 0.4937, 0.1889, 0.5004, 0.2267, 0.4803, 0.2257, 0.4757, 0.1985, 0.4884, 0.2628, 0.461, 0.2875, 0.452, 0.2691, 0.4716, 0.2515, 0.8435, 0.8755, 0.8583, 0.9026, 0.8032, 0.9156, 0.8017, 0.9158, 0.2592, 0.5272, 0.3254, 0.4871, 0.3409, 0.5478, 0.3015, 0.5716, 0.2592, 0.7465, 0.221, 0.677, 0.2788, 0.6608, 0.3015, 0.7021, 0.4681, 0.7465, 0.4019, 0.7867, 0.3864, 0.726, 0.4258, 0.7021, 0.3254, 0.4871, 0.4019, 0.4871, 0.3864, 0.5478, 0.3409, 0.5478, 0.221, 0.677, 0.221, 0.5967, 0.2788, 0.613, 0.2788, 0.6608, 0.4019, 0.7867, 0.3254, 0.7867, 0.3409, 0.726, 0.3864, 0.726, 0.4019, 0.4871, 0.4681, 0.5272, 0.4258, 0.5716, 0.3864, 0.5478, 0.5063, 0.5967, 0.5063, 0.677, 0.4485, 0.6608, 0.4485, 0.613, 0.221, 0.5967, 0.2592, 0.5272, 0.3015, 0.5716, 0.2788, 0.613, 0.3254, 0.7867, 0.2592, 0.7465, 0.3015, 0.7021, 0.3409, 0.726, 0.4681, 0.5272, 0.5063, 0.5967, 0.4485, 0.613, 0.4258, 0.5716, 0.8032, 0.9156, 0.8046, 0.9162, 0.8056, 0.9175, 0.8056, 0.9188, 0.805, 0.9201, 0.8039, 0.9209, 0.8025, 0.9211, 0.8012, 0.9206, 0.8002, 0.9196, 0.7999, 0.9181, 0.8005, 0.9167, 0.8017, 0.9158, 0.8583, 0.9339, 0.8435, 0.9609, 0.8056, 0.9175, 0.8046, 0.9162, 0.761, 0.875, 0.7874, 0.8593, 0.7999, 0.9181, 0.8002, 0.9196, 0.7623, 0.9615, 0.7469, 0.9345, 0.8025, 0.9211, 0.8039, 0.9209, 0.8435, 0.9609, 0.818, 0.9765, 0.8056, 0.9188, 0.8056, 0.9175, 0.7874, 0.8593, 0.8176, 0.8596, 0.8005, 0.9167, 0.7999, 0.9181, 0.7469, 0.9345, 0.7464, 0.9028, 0.8012, 0.9206, 0.8025, 0.9211, 0.818, 0.9765, 0.7884, 0.9768, 0.805, 0.9201, 0.8056, 0.9188, 0.8176, 0.8596, 0.8435, 0.8755, 0.8017, 0.9158, 0.8005, 0.9167, 0.8583, 0.9026, 0.8583, 0.9339, 0.8046, 0.9162, 0.8032, 0.9156, 0.7464, 0.9028, 0.761, 0.875, 0.8002, 0.9196, 0.8012, 0.9206, 0.7884, 0.9768, 0.7623, 0.9615, 0.8039, 0.9209, 0.805, 0.9201, 0.5024, 0.1848, 0.512, 0.1803, 0.5203, 0.2288, 0.5098, 0.2276, 0.4756, 0.1515, 0.4819, 0.1426, 0.512, 0.1803, 0.5024, 0.1848, 0.4369, 0.1366, 0.4381, 0.1257, 0.4819, 0.1426, 0.4756, 0.1515, 0.3966, 0.144, 0.3924, 0.134, 0.4381, 0.1257, 0.4369, 0.1366, 0.3657, 0.1717, 0.3572, 0.1654, 0.3924, 0.134, 0.3966, 0.144, 0.3524, 0.2124, 0.342, 0.2114, 0.3572, 0.1654, 0.3657, 0.1717, 0.3601, 0.2553, 0.3504, 0.2598, 0.342, 0.2114, 0.3524, 0.2124, 0.3864, 0.289, 0.3801, 0.2978, 0.3504, 0.2598, 0.3601, 0.2553, 0.4247, 0.304, 0.4235, 0.3149, 0.3801, 0.2978, 0.3864, 0.289, 0.4649, 0.2965, 0.4691, 0.3065, 0.4235, 0.3149, 0.4247, 0.304, 0.4961, 0.2685, 0.5046, 0.2749, 0.4691, 0.3065, 0.4649, 0.2965, 0.5098, 0.2276, 0.5203, 0.2288, 0.5046, 0.2749, 0.4961, 0.2685, 0.9403, 0.9183, 0.9561, 0.9195, 0.9509, 0.9348, 0.9378, 0.9254, 0.9378, 0.9254, 0.9509, 0.9348, 0.9392, 0.9453, 0.9324, 0.9303, 0.9324, 0.9303, 0.9392, 0.9453, 0.9241, 0.9481, 0.9253, 0.9316, 0.9253, 0.9316, 0.9241, 0.9481, 0.9096, 0.9426, 0.9186, 0.9289, 0.9186, 0.9289, 0.9096, 0.9426, 0.8997, 0.9303, 0.9141, 0.9231, 0.9141, 0.9231, 0.8997, 0.9303, 0.8969, 0.9144, 0.9128, 0.9156, 0.9128, 0.9156, 0.8969, 0.9144, 0.902, 0.8992, 0.9151, 0.9085, 0.9151, 0.9085, 0.902, 0.8992, 0.9137, 0.8887, 0.9205, 0.9037, 0.9205, 0.9037, 0.9137, 0.8887, 0.9289, 0.8858, 0.9276, 0.9024, 0.9276, 0.9024, 0.9289, 0.8858, 0.9434, 0.8913, 0.9343, 0.905, 0.9343, 0.905, 0.9434, 0.8913, 0.9533, 0.9036, 0.939, 0.9108, 0.939, 0.9108, 0.9533, 0.9036, 0.9561, 0.9195, 0.9403, 0.9183, 0.342, 0.2114, 0.3504, 0.2598, 0.3433, 0.2633, 0.3342, 0.2108, 0.3504, 0.2598, 0.3801, 0.2978, 0.3756, 0.3045, 0.3433, 0.2633, 0.8435, 0.5732, 0.8381, 0.5711, 0.8386, 0.5704, 0.8436, 0.5723, 0.8397, 0.5511, 0.8453, 0.55, 0.8452, 0.551, 0.84, 0.5519, 0.5203, 0.2288, 0.512, 0.1803, 0.519, 0.1768, 0.5281, 0.2294, 0.3801, 0.2978, 0.4235, 0.3149, 0.4229, 0.323, 0.3756, 0.3045, 0.512, 0.1803, 0.4819, 0.1426, 0.4863, 0.1359, 0.519, 0.1768, 0.8535, 0.5683, 0.8491, 0.5721, 0.8487, 0.5713, 0.8528, 0.5677, 0.8334, 0.5606, 0.8353, 0.555, 0.836, 0.5555, 0.8343, 0.5607, 0.8544, 0.5567, 0.8554, 0.5626, 0.8545, 0.5625, 0.8536, 0.557, 0.4235, 0.3149, 0.4691, 0.3065, 0.4725, 0.3138, 0.4229, 0.323, 0.4819, 0.1426, 0.4381, 0.1257, 0.4387, 0.1176, 0.4863, 0.1359, 0.1151, 0.7333, 0.1151, 0.7333, 0.2145, 0.932, 0.2145, 0.932, 0.04891, 0.7333, 0.04891, 0.7333, 0.1483, 0.932, 0.1483, 0.932, 0.1814, 0.7697, 0.1814, 0.7697, 0.2145, 0.7697, 0.2145, 0.7697, 0.1483, 0.7697, 0.1483, 0.7697, 0.1814, 0.7697, 0.1814, 0.7697, 0.2145, 0.7697, 0.1814, 0.7697, 0.1814, 0.932, 0.2145, 0.932, 0.1814, 0.7697, 0.1483, 0.7697, 0.1483, 0.932, 0.1814, 0.932, 0.1483, 0.7697, 0.1151, 0.7697, 0.1151, 0.932, 0.1483, 0.932, 0.08203, 0.7333, 0.08203, 0.7333, 0.1814, 0.932, 0.1814, 0.932, 0.1151, 0.7697, 0.1151, 0.7697, 0.1483, 0.7697, 0.1483, 0.7697, 0.1483, 0.932, 0.1151, 0.7697, 0.1483, 0.7697, 0.04891, 0.7333, 0.04891, 0.7333, 0.1483, 0.7697, 0.1814, 0.7697, 0.08203, 0.7333, 0.08203, 0.7333, 0.1814, 0.7697, 0.2145, 0.7697, 0.1151, 0.7333, 0.1151, 0.7333, 0.2145, 0.932, 0.2145, 0.932, 0.1151, 0.7333, 0.04891, 0.7333, 0.1483, 0.932, 0.1483, 0.932, 0.04891, 0.7333, 0.1814, 0.7697, 0.2145, 0.7697, 0.2145, 0.7697, 0.1814, 0.7697, 0.1483, 0.7697, 0.1814, 0.7697, 0.1814, 0.7697, 0.1483, 0.7697, 0.2145, 0.7697, 0.2145, 0.932, 0.1814, 0.932, 0.1814, 0.7697, 0.1814, 0.7697, 0.1814, 0.932, 0.1483, 0.932, 0.1483, 0.7697, 0.1483, 0.7697, 0.1483, 0.932, 0.1151, 0.932, 0.1151, 0.7697, 0.08203, 0.7333, 0.1814, 0.932, 0.1814, 0.932, 0.08203, 0.7333, 0.1151, 0.7697, 0.1483, 0.7697, 0.1483, 0.7697, 0.1151, 0.7697, 0.1483, 0.932, 0.04891, 0.7333, 0.1483, 0.7697, 0.1151, 0.7697, 0.04891, 0.7333, 0.08203, 0.7333, 0.1814, 0.7697, 0.1483, 0.7697, 0.08203, 0.7333, 0.1151, 0.7333, 0.2145, 0.7697, 0.1814, 0.7697, 0.1151, 0.7333, 0.2145, 0.932, 0.2145, 0.932, 0.1151, 0.7333, 0.04891, 0.7333, 0.1483, 0.932, 0.1483, 0.932, 0.04891, 0.7333, 0.1814, 0.7697, 0.2145, 0.7697, 0.2145, 0.7697, 0.1814, 0.7697, 0.1483, 0.7697, 0.1814, 0.7697, 0.1814, 0.7697, 0.1483, 0.7697, 0.2145, 0.7697, 0.2145, 0.932, 0.1814, 0.932, 0.1814, 0.7697, 0.1814, 0.7697, 0.1814, 0.932, 0.1483, 0.932, 0.1483, 0.7697, 0.1483, 0.7697, 0.1483, 0.932, 0.1151, 0.932, 0.1151, 0.7697, 0.08203, 0.7333, 0.1814, 0.932, 0.1814, 0.932, 0.08203, 0.7333, 0.1151, 0.7697, 0.1483, 0.7697, 0.1483, 0.7697, 0.1151, 0.7697, 0.1483, 0.932, 0.04891, 0.7333, 0.1483, 0.7697, 0.1151, 0.7697, 0.04891, 0.7333, 0.08203, 0.7333, 0.1814, 0.7697, 0.1483, 0.7697, 0.08203, 0.7333, 0.1151, 0.7333, 0.2145, 0.7697, 0.1814, 0.7697, 0.1151, 0.7333, 0.1151, 0.7333, 0.2145, 0.932, 0.2145, 0.932, 0.04891, 0.7333, 0.04891, 0.7333, 0.1483, 0.932, 0.1483, 0.932, 0.1814, 0.7697, 0.1814, 0.7697, 0.2145, 0.7697, 0.2145, 0.7697, 0.1483, 0.7697, 0.1483, 0.7697, 0.1814, 0.7697, 0.1814, 0.7697, 0.2145, 0.7697, 0.1814, 0.7697, 0.1814, 0.932, 0.2145, 0.932, 0.1814, 0.7697, 0.1483, 0.7697, 0.1483, 0.932, 0.1814, 0.932, 0.1483, 0.7697, 0.1151, 0.7697, 0.1151, 0.932, 0.1483, 0.932, 0.08203, 0.7333, 0.08203, 0.7333, 0.1814, 0.932, 0.1814, 0.932, 0.1151, 0.7697, 0.1151, 0.7697, 0.1483, 0.7697, 0.1483, 0.7697, 0.1483, 0.932, 0.1151, 0.7697, 0.1483, 0.7697, 0.04891, 0.7333, 0.04891, 0.7333, 0.1483, 0.7697, 0.1814, 0.7697, 0.08203, 0.7333, 0.08203, 0.7333, 0.1814, 0.7697, 0.2145, 0.7697, 0.1151, 0.7333, 0.2732, 0.1861, 0.2732, 0.3099, 0.2319, 0.3099, 0.2319, 0.1861, 0.2319, 0.1861, 0.2319, 0.3099, 0.1906, 0.3099, 0.1906, 0.1861, 0.1906, 0.1861, 0.1906, 0.3099, 0.1493, 0.3099, 0.1493, 0.1861, 0.1493, 0.1861, 0.1493, 0.3099, 0.108, 0.3099, 0.108, 0.1861, 0.1389, 0.1539, 0.0874, 0.1836, 0.03591, 0.1539, 0.03591, 0.09442, 0.0874, 0.0647, 0.1389, 0.09442, 0.108, 0.1861, 0.108, 0.3099, 0.06676, 0.3099, 0.06676, 0.1861, 0.06676, 0.1861, 0.06676, 0.3099, 0.02547, 0.3099, 0.02547, 0.1861, 0.2112, 0.1836, 0.2627, 0.1539, 0.2627, 0.09442, 0.2112, 0.0647, 0.1598, 0.09442, 0.1598, 0.1539, 0.2732, 0.1861, 0.2319, 0.1861, 0.2319, 0.3099, 0.2732, 0.3099, 0.2319, 0.1861, 0.1906, 0.1861, 0.1906, 0.3099, 0.2319, 0.3099, 0.1906, 0.1861, 0.1493, 0.1861, 0.1493, 0.3099, 0.1906, 0.3099, 0.1493, 0.1861, 0.108, 0.1861, 0.108, 0.3099, 0.1493, 0.3099, 0.1389, 0.1539, 0.1389, 0.09442, 0.0874, 0.0647, 0.03591, 0.09442, 0.03591, 0.1539, 0.0874, 0.1836, 0.108, 0.1861, 0.06676, 0.1861, 0.06676, 0.3099, 0.108, 0.3099, 0.06676, 0.1861, 0.02547, 0.1861, 0.02547, 0.3099, 0.06676, 0.3099, 0.2112, 0.1836, 0.1598, 0.1539, 0.1598, 0.09442, 0.2112, 0.0647, 0.2627, 0.09442, 0.2627, 0.1539, 0.2732, 0.1861, 0.2732, 0.3099, 0.2319, 0.3099, 0.2319, 0.1861, 0.2319, 0.1861, 0.2319, 0.3099, 0.1906, 0.3099, 0.1906, 0.1861, 0.1906, 0.1861, 0.1906, 0.3099, 0.1493, 0.3099, 0.1493, 0.1861, 0.1493, 0.1861, 0.1493, 0.3099, 0.108, 0.3099, 0.108, 0.1861, 0.1389, 0.1539, 0.0874, 0.1836, 0.03591, 0.1539, 0.03591, 0.09442, 0.0874, 0.0647, 0.1389, 0.09442, 0.108, 0.1861, 0.108, 0.3099, 0.06676, 0.3099, 0.06676, 0.1861, 0.06676, 0.1861, 0.06676, 0.3099, 0.02547, 0.3099, 0.02547, 0.1861, 0.2112, 0.1836, 0.2627, 0.1539, 0.2627, 0.09442, 0.2112, 0.0647, 0.1598, 0.09442, 0.1598, 0.1539, 0.2732, 0.1861, 0.2319, 0.1861, 0.2319, 0.3099, 0.2732, 0.3099, 0.2319, 0.1861, 0.1906, 0.1861, 0.1906, 0.3099, 0.2319, 0.3099, 0.1906, 0.1861, 0.1493, 0.1861, 0.1493, 0.3099, 0.1906, 0.3099, 0.1493, 0.1861, 0.108, 0.1861, 0.108, 0.3099, 0.1493, 0.3099, 0.1389, 0.1539, 0.1389, 0.09442, 0.0874, 0.0647, 0.03591, 0.09442, 0.03591, 0.1539, 0.0874, 0.1836, 0.108, 0.1861, 0.06676, 0.1861, 0.06676, 0.3099, 0.108, 0.3099, 0.06676, 0.1861, 0.02547, 0.1861, 0.02547, 0.3099, 0.06676, 0.3099, 0.2112, 0.1836, 0.1598, 0.1539, 0.1598, 0.09442, 0.2112, 0.0647, 0.2627, 0.09442, 0.2627, 0.1539, 0.8424, 0.5488, 0.8379, 0.5333, 0.8523, 0.5337, 0.8488, 0.5495, 0.84, 0.5738, 0.8365, 0.5895, 0.8243, 0.5817, 0.8348, 0.5699, 0.8365, 0.5516, 0.8253, 0.5405, 0.8379, 0.5333, 0.8424, 0.5488, 0.854, 0.5534, 0.8645, 0.5416, 0.8714, 0.5548, 0.8566, 0.5595, 0.8348, 0.5699, 0.8243, 0.5817, 0.8174, 0.5684, 0.8322, 0.5637, 0.8488, 0.5495, 0.8523, 0.5337, 0.8645, 0.5416, 0.854, 0.5534, 0.8322, 0.5637, 0.8174, 0.5684, 0.8178, 0.5534, 0.8328, 0.557, 0.8566, 0.5595, 0.8714, 0.5548, 0.871, 0.5699, 0.856, 0.5662, 0.856, 0.5662, 0.871, 0.5699, 0.8635, 0.5827, 0.8522, 0.5717, 0.8522, 0.5717, 0.8635, 0.5827, 0.8509, 0.5899, 0.8464, 0.5744, 0.8464, 0.5744, 0.8509, 0.5899, 0.8365, 0.5895, 0.84, 0.5738, 0.8328, 0.557, 0.8178, 0.5534, 0.8253, 0.5405, 0.8365, 0.5516, 0.7056, 0.7193, 0.7033, 0.7114, 0.7218, 0.7116, 0.72, 0.7197, 0.7042, 0.7756, 0.7024, 0.7837, 0.6865, 0.7738, 0.692, 0.7677, 0.693, 0.7265, 0.6872, 0.7208, 0.7033, 0.7114, 0.7056, 0.7193, 0.7322, 0.7276, 0.7377, 0.7215, 0.7467, 0.7384, 0.7391, 0.7408, 0.692, 0.7677, 0.6865, 0.7738, 0.6775, 0.7569, 0.6851, 0.7544, 0.72, 0.7197, 0.7218, 0.7116, 0.7377, 0.7215, 0.7322, 0.7276, 0.6851, 0.7544, 0.6775, 0.7569, 0.6778, 0.7375, 0.6855, 0.7394, 0.7391, 0.7408, 0.7467, 0.7384, 0.7464, 0.7578, 0.7387, 0.7559, 0.7387, 0.7559, 0.7464, 0.7578, 0.737, 0.7745, 0.7312, 0.7687, 0.7312, 0.7687, 0.737, 0.7745, 0.7209, 0.7839, 0.7186, 0.7759, 0.7186, 0.7759, 0.7209, 0.7839, 0.7024, 0.7837, 0.7042, 0.7756, 0.6855, 0.7394, 0.6778, 0.7375, 0.6872, 0.7208, 0.693, 0.7265, 0.8554, 0.5626, 0.8403, 0.5589, 0.8422, 0.5571, 0.8535, 0.5683, 0.8397, 0.5511, 0.8442, 0.5667, 0.8418, 0.5659, 0.8453, 0.55, 0.8353, 0.555, 0.8466, 0.5661, 0.8442, 0.5667, 0.8397, 0.5511, 0.8334, 0.5606, 0.8485, 0.5643, 0.8466, 0.5661, 0.8353, 0.555, 0.8344, 0.5666, 0.8492, 0.5618, 0.8485, 0.5643, 0.8334, 0.5606, 0.8544, 0.5567, 0.8396, 0.5614, 0.8403, 0.5589, 0.8554, 0.5626, 0.8435, 0.5732, 0.847, 0.5574, 0.8487, 0.5593, 0.8381, 0.5711, 0.8507, 0.5521, 0.8401, 0.5639, 0.8396, 0.5614, 0.8544, 0.5567, 0.8381, 0.5711, 0.8487, 0.5593, 0.8492, 0.5618, 0.8344, 0.5666, 0.8535, 0.5683, 0.8422, 0.5571, 0.8446, 0.5566, 0.8491, 0.5721, 0.8453, 0.55, 0.8418, 0.5659, 0.8401, 0.5639, 0.8507, 0.5521, 0.8491, 0.5721, 0.8446, 0.5566, 0.847, 0.5574, 0.8435, 0.5732, 0.8521, 0.735, 0.8446, 0.7331, 0.8483, 0.7277, 0.854, 0.7332, 0.856, 0.7428, 0.8582, 0.7505, 0.8518, 0.7499, 0.8536, 0.742, 0.8584, 0.7422, 0.8641, 0.7478, 0.8582, 0.7505, 0.856, 0.7428, 0.8603, 0.7404, 0.8678, 0.7423, 0.8641, 0.7478, 0.8584, 0.7422, 0.861, 0.7379, 0.8684, 0.7356, 0.8678, 0.7423, 0.8603, 0.7404, 0.8514, 0.7375, 0.844, 0.7398, 0.8446, 0.7331, 0.8521, 0.735, 0.8588, 0.7335, 0.8606, 0.7256, 0.8658, 0.7295, 0.8605, 0.7354, 0.8519, 0.74, 0.8466, 0.746, 0.844, 0.7398, 0.8514, 0.7375, 0.8605, 0.7354, 0.8658, 0.7295, 0.8684, 0.7356, 0.861, 0.7379, 0.854, 0.7332, 0.8483, 0.7277, 0.8542, 0.7249, 0.8564, 0.7327, 0.8536, 0.742, 0.8518, 0.7499, 0.8466, 0.746, 0.8519, 0.74, 0.8564, 0.7327, 0.8542, 0.7249, 0.8606, 0.7256, 0.8588, 0.7335, 0.1151, 0.932, 0.1483, 0.932, 0.1151, 0.7697, 0.1151, 0.7697, 0.2145, 0.7697, 0.2145, 0.7697, 0.1151, 0.7333, 0.1151, 0.7333, 0.1151, 0.932, 0.1483, 0.932, 0.1151, 0.7697, 0.1151, 0.7697, 0.2145, 0.7697, 0.2145, 0.7697, 0.1151, 0.7333, 0.1151, 0.7333])
me_cylinder.materials.append(mat_missilematerial)
me_cylinder.use_remesh_preserve_volume = False
me_cylinder.use_remesh_preserve_attributes = False
me_cylinder.use_mirror_vertex_groups = False
me_cylinder.update()

# ---- objects
ob_missile = bpy.data.objects.new('Missile', me_cylinder)

# ---- transforms, parenting, visibility, modifiers, constraints
ob_missile.location = (0.0, 0.0, 0.0)
ob_missile.lineart.crease_threshold = 0.0
_m = ob_missile.modifiers.new('Auto Smooth', 'NODES')
_m.node_group = ng_auto_smooth
_gi = [s.identifier for s in ng_auto_smooth.interface.items_tree if s.item_type == 'SOCKET' and s.in_out == 'INPUT']
_m[_gi[1]] = 1.047  # Angle

# ---- collection membership
col_collection.objects.link(ob_missile)

# ---- scene / render settings (as saved in the file)
scene.frame_start = 1; scene.frame_end = 250; scene.frame_set(2)
scene.render.engine = 'BLENDER_EEVEE_NEXT'
scene.cycles.use_denoising = False
scene.cycles.samples = 128
scene.cycles.sampling_pattern = 'TABULATED_SOBOL'
scene.cycles.use_adaptive_sampling = False
scene.cycles.use_light_tree = False
scene.view_settings.view_transform = 'Filmic'
bpy.context.view_layer.update()

# ---- added for rendering (the .blend has no active camera and no usable light): camera, sun
cam_auto = bpy.data.cameras.new('AutoCamera')
cam_auto.lens = 50.0
cam_auto.sensor_width = 36.0
cam_auto.clip_end = 1000.0
ob_auto_camera = bpy.data.objects.new('AutoCamera', cam_auto)
scene.collection.objects.link(ob_auto_camera)
ob_auto_camera.location = (7.15517, -9.25116, 5.72414)
ob_auto_camera.rotation_euler = (1.09748, -7.21219e-08, 0.694738)
scene.camera = ob_auto_camera
light_auto_sun = bpy.data.lights.new('AutoSun', 'SUN')
light_auto_sun.energy = 3.0
light_auto_sun.angle = 0.0523599
ob_auto_sun = bpy.data.objects.new('AutoSun', light_auto_sun)
scene.collection.objects.link(ob_auto_sun)
ob_auto_sun.rotation_euler = (0.872665, 0.174533, 0.523599)
bpy.context.view_layer.update()

